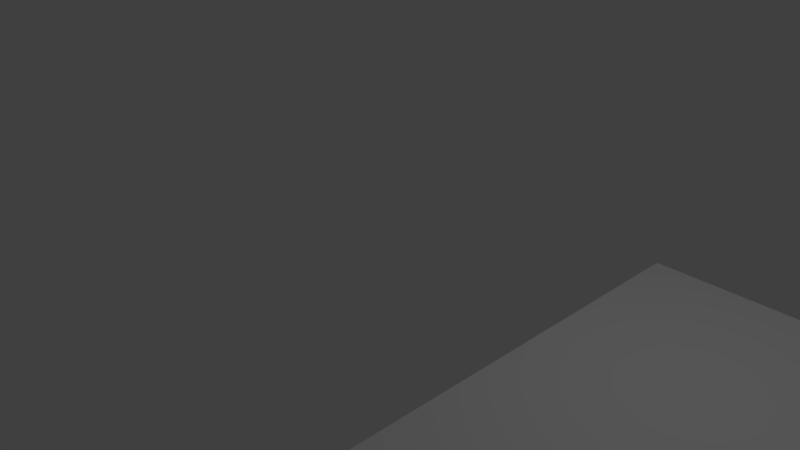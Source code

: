 # Source: kitchen_room.blend  (saved by Blender 2.79.0; exported with 4.5.12 LTS)
import bpy
from mathutils import Matrix  # noqa: F401  (used for matrix-valued properties, if any)

bpy.ops.wm.read_factory_settings(use_empty=True)
scene = bpy.context.scene
scene.name = 'Scene'

# ---- collections
col_collection_1 = bpy.data.collections.new('Collection 1'); scene.collection.children.link(col_collection_1)

# ---- world
world_world = bpy.data.worlds.new('World'); scene.world = world_world
world_world.color = (0.05088, 0.05088, 0.05088)
world_world.use_sun_shadow = False
world_world.sun_shadow_jitter_overblur = 0.0
world_world.cycles.sampling_method = 'MANUAL'

# ---- cameras
cam_camera = bpy.data.cameras.new('Camera')
cam_camera.clip_end = 100.0
cam_camera.lens = 35.0
cam_camera.sensor_width = 32.0
cam_camera.sensor_height = 18.0
cam_camera.ortho_scale = 7.314
cam_camera.dof.focus_distance = 0.0
cam_camera.dof.aperture_fstop = 128.0

# ---- lights
light_lamp = bpy.data.lights.new('Lamp', 'POINT')
light_lamp.transmission_factor = 0.0
light_lamp.cutoff_distance = 30.0
light_lamp.energy = 100.0
light_lamp.shadow_buffer_clip_start = 1.001
light_lamp.shadow_soft_size = 0.1
light_lamp.shadow_maximum_resolution = 0.006
light_lamp.use_absolute_resolution = True

# ---- meshes
me_plane_001 = bpy.data.meshes.new('Plane.001')
me_plane_001.from_pydata([(2.851, -8.422, -4.419), (2.851, -8.422, 2.099), (2.851, -8.422, 0.1031), (2.851, -8.422, 2.0), (2.851, -0.1769, -4.419), (2.851, -0.1769, 2.099), (2.851, -0.1769, 0.1031), (2.851, -0.1769, 2.0)], [], [(1, 5, 7, 6, 4, 0, 2, 3)])
_uv = me_plane_001.uv_layers.new(name='UVMap')
_uv.uv.foreach_set('vector', [2.251e-07, 0.5, 0.0, 1.708e-07, 0.006254, 1.672e-07, 0.1256, 1.193e-07, 0.4103, 0.0, 0.4103, 0.5, 0.1256, 0.5, 0.006254, 0.5])
me_plane_001.use_remesh_preserve_volume = False
me_plane_001.use_remesh_preserve_attributes = False
me_plane_001.use_mirror_vertex_groups = False
me_plane_001.use_paint_bone_selection = False
me_plane_001.use_paint_mask = True
me_plane_001.update()
me_plane_000 = bpy.data.meshes.new('Plane.000')
me_plane_000.from_pydata([(2.851, -8.422, -4.419), (0.4205, -8.422, -4.419), (2.851, -8.422, 2.099), (0.4205, -8.422, 2.099), (0.0008765, -8.422, -4.419), (0.0008765, -8.422, 2.099), (0.4205, -8.422, 0.1031), (2.851, -8.422, 0.1031), (0.0008765, -8.422, 0.1031), (0.4205, -8.422, 2.0), (2.851, -8.422, 2.0), (0.0008765, -8.422, 2.0), (0.4205, -0.1769, -4.419), (2.851, -0.1769, -4.419), (0.000876, -0.1769, -4.419), (0.4205, -0.1769, 2.099), (2.851, -0.1769, 2.099), (0.000876, -0.1769, 2.099), (0.000876, -0.1769, 0.1031), (2.851, -0.1769, 0.1031), (0.4205, -0.1769, 0.1031), (0.000876, -0.1769, 2.0), (0.4205, -0.1769, 2.0), (2.851, -0.1769, 2.0)], [], [(13, 12, 1, 0), (6, 1, 4, 8), (1, 12, 14, 4), (9, 6, 8, 11), (1, 6, 7, 0), (11, 5, 3, 9), (3, 2, 10, 9), (14, 18, 21, 17, 5, 11, 8, 4), (3, 5, 17, 15, 16, 2), (21, 22, 15, 17), (22, 23, 16, 15), (12, 13, 19, 20), (14, 12, 20, 18), (18, 20, 22, 21)])
_uv = me_plane_000.uv_layers.new(name='UVMap')
_uv.uv.foreach_set('vector', [1.0, 0.5, 0.847, 0.5, 0.847, 5.783e-08, 1.0, 5.783e-08, 0.2058, 0.621, 0.2058, 0.8953, 0.1794, 0.8953, 0.1794, 0.621, 0.847, 5.783e-08, 0.847, 0.5, 0.8206, 0.5, 0.8206, 0.0, 0.2058, 0.506, 0.2058, 0.621, 0.1794, 0.621, 0.1794, 0.506, 0.2058, 0.8953, 0.2058, 0.621, 0.3588, 0.621, 0.3588, 0.8953, 0.1794, 0.506, 0.1794, 0.5, 0.2058, 0.5, 0.2058, 0.506, 0.2058, 0.5, 0.3588, 0.5, 0.3588, 0.506, 0.2058, 0.506, 0.8206, 0.5, 0.5359, 0.5, 0.4165, 0.5, 0.4103, 0.5, 0.4103, 0.0, 0.4165, 0.0, 0.5359, 0.0, 0.8206, 0.0, 0.153, 0.5, 0.1794, 0.5, 0.1794, 1.0, 0.153, 1.0, 0.0, 1.0, 0.0, 0.5, 0.5383, 0.506, 0.5119, 0.506, 0.5119, 0.5, 0.5383, 0.5, 0.5119, 0.506, 0.3588, 0.506, 0.3588, 0.5, 0.5119, 0.5, 0.5119, 0.8953, 0.3588, 0.8953, 0.3588, 0.621, 0.5119, 0.621, 0.5383, 0.8953, 0.5119, 0.8953, 0.5119, 0.621, 0.5383, 0.621, 0.5383, 0.621, 0.5119, 0.621, 0.5119, 0.506, 0.5383, 0.506])
me_plane_000.use_remesh_preserve_volume = False
me_plane_000.use_remesh_preserve_attributes = False
me_plane_000.use_mirror_vertex_groups = False
me_plane_000.use_paint_bone_selection = False
me_plane_000.use_paint_mask = True
me_plane_000.update()

# ---- objects
ob_plane_001 = bpy.data.objects.new('Plane.001', me_plane_001)
ob_lamp = bpy.data.objects.new('Lamp', light_lamp)
ob_camera = bpy.data.objects.new('Camera', cam_camera)
ob_plane_000 = bpy.data.objects.new('Plane.000', me_plane_000)

# ---- transforms, parenting, visibility, modifiers, constraints
ob_plane_001.location = (2.085, 1.026, -0.4418)
ob_plane_001.rotation_euler = (-1.571, 1.571, 0.0)
ob_plane_001.scale = (1.05, 1.05, 1.05)
ob_plane_001.lineart.crease_threshold = 0.0
ob_lamp.location = (4.076, 1.005, 5.904)
ob_lamp.rotation_euler = (0.6503, 0.05522, 1.866)
ob_lamp.lock_rotations_4d = False
ob_lamp.empty_display_type = 'ARROWS'
ob_lamp.color = (0.0, 0.0, 0.0, 0.0)
ob_lamp.lineart.crease_threshold = 0.0
ob_camera.location = (7.481, -6.508, 5.344)
ob_camera.rotation_euler = (1.109, 0.0, 0.8149)
ob_camera.lock_rotations_4d = False
ob_camera.empty_display_type = 'ARROWS'
ob_camera.color = (0.0, 0.0, 0.0, 0.0)
ob_camera.display_type = 'WIRE'
ob_camera.lineart.crease_threshold = 0.0
ob_plane_000.location = (2.085, 1.026, -0.4418)
ob_plane_000.rotation_euler = (-1.571, 1.571, 0.0)
ob_plane_000.scale = (1.05, 1.05, 1.05)
ob_plane_000.lineart.crease_threshold = 0.0

# ---- collection membership
col_collection_1.objects.link(ob_plane_001)
col_collection_1.objects.link(ob_lamp)
col_collection_1.objects.link(ob_camera)
col_collection_1.objects.link(ob_plane_000)

# ---- scene / render settings (as saved in the file)
scene.camera = ob_camera
scene.frame_start = 1; scene.frame_end = 250; scene.frame_set(1)
scene.render.engine = 'BLENDER_EEVEE_NEXT'
scene.render.resolution_percentage = 50
scene.render.dither_intensity = 0.0
scene.cycles.use_denoising = False
scene.cycles.samples = 128
scene.cycles.sampling_pattern = 'TABULATED_SOBOL'
scene.cycles.light_sampling_threshold = 0.0
scene.cycles.use_adaptive_sampling = False
scene.cycles.use_light_tree = False
scene.cycles.blur_glossy = 0.0
scene.cycles.sample_clamp_indirect = 0.0
scene.view_settings.view_transform = 'Standard'
bpy.context.view_layer.update()
